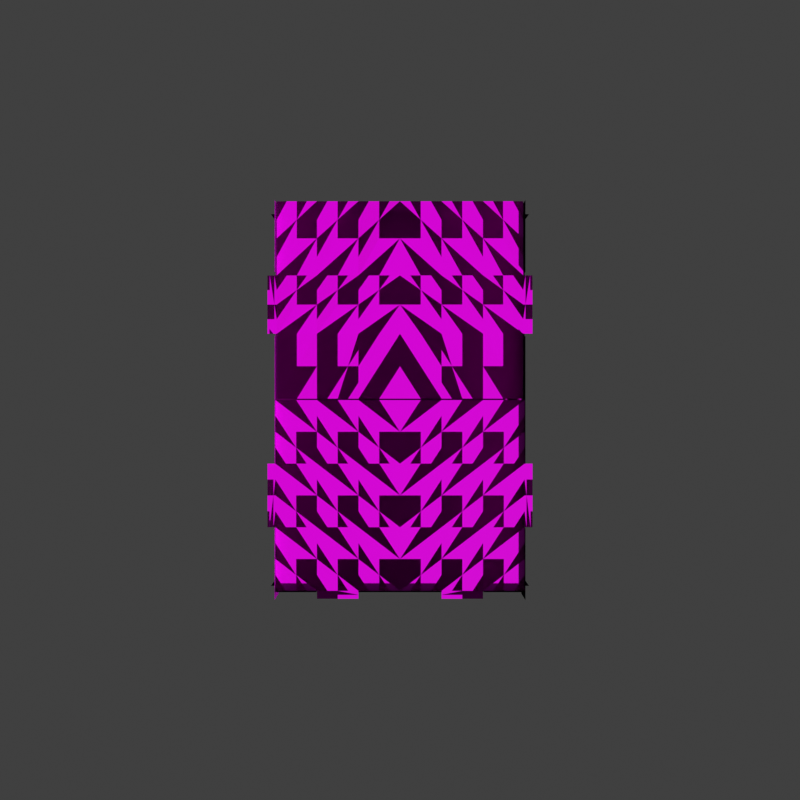 # Source: example_box.blend  (saved by Blender 3.0.42; exported with 4.5.12 LTS)
import bpy
from mathutils import Matrix  # noqa: F401  (used for matrix-valued properties, if any)

bpy.ops.wm.read_factory_settings(use_empty=True)
scene = bpy.context.scene
scene.name = 'Scene'

# ---- collections
col_box = bpy.data.collections.new('Box'); scene.collection.children.link(col_box)

# ---- materials (node trees are filled in below, after node groups)
mat_wood___surface = bpy.data.materials.new('Wood - surface')
mat_wood___surface.diffuse_color = (0.504, 0.3823, 0.1864, 1.0)
mat_wood___interior = bpy.data.materials.new('Wood - interior')
mat_wood___interior.diffuse_color = (0.2668, 0.1324, 0.0759, 1.0)

# ---- node groups
ng_ut_rgb_power = bpy.data.node_groups.new('UT-RGB_Power', 'ShaderNodeTree')
_s = ng_ut_rgb_power.interface.new_socket(name='Image', in_out='OUTPUT', socket_type='NodeSocketColor')
_s.default_value = (0.0, 0.0, 0.0, 0.0)
_s = ng_ut_rgb_power.interface.new_socket(name='Image', in_out='INPUT', socket_type='NodeSocketColor')
_s.default_value = (0.8, 0.8, 0.8, 1.0)
_s = ng_ut_rgb_power.interface.new_socket(name='Exponent', in_out='INPUT', socket_type='NodeSocketFloat')
_s.default_value = 1.0
_s.min_value = -1e+04
_s.max_value = 1e+04
_N = ng_ut_rgb_power.nodes; _L = ng_ut_rgb_power.links
n0 = _N.new('ShaderNodeSeparateColor'); n0.name = 'Separate RGB'; n0.location = (-262, -20)
n1 = _N.new('ShaderNodeCombineColor'); n1.name = 'Combine RGB'; n1.location = (262, -55)
n2 = _N.new('ShaderNodeMath'); n2.name = 'Math'; n2.location = (-102, 54)
n2.operation = 'POWER'
n3 = _N.new('ShaderNodeMath'); n3.name = 'Math.001'; n3.location = (72, -80)
n3.operation = 'POWER'
n4 = _N.new('NodeGroupInput'); n4.name = 'Group Input'; n4.location = (-462, 0)
n5 = _N.new('NodeGroupOutput'); n5.name = 'Group Output'; n5.location = (452, 0)
n6 = _N.new('ShaderNodeMath'); n6.name = 'Math.002'; n6.location = (72, 80)
n6.operation = 'POWER'
_L.new(n4.outputs[0], n0.inputs[0])
_L.new(n1.outputs[0], n5.inputs[0])
_L.new(n0.outputs[0], n2.inputs[0])
_L.new(n2.outputs[0], n1.inputs[0])
_L.new(n0.outputs[1], n3.inputs[0])
_L.new(n0.outputs[2], n6.inputs[0])
_L.new(n3.outputs[0], n1.inputs[1])
_L.new(n6.outputs[0], n1.inputs[2])
_L.new(n4.outputs[1], n2.inputs[1])
_L.new(n4.outputs[1], n6.inputs[1])
_L.new(n4.outputs[1], n3.inputs[1])
n5.is_active_output = True
ng_sh_wood_4 = bpy.data.node_groups.new('SH-Wood.4', 'ShaderNodeTree')
_s = ng_sh_wood_4.interface.new_socket(name='BSDF', in_out='OUTPUT', socket_type='NodeSocketShader')
_s = ng_sh_wood_4.interface.new_socket(name='Color', in_out='INPUT', socket_type='NodeSocketColor')
_s.default_value = (0.3156, 0.1861, 0.07838, 1.0)
_s = ng_sh_wood_4.interface.new_socket(name='Contrast', in_out='INPUT', socket_type='NodeSocketFloat')
_s.default_value = 1.0
_s.min_value = 0.0
_s.max_value = 2.0
_s = ng_sh_wood_4.interface.new_socket(name='Clearcoat', in_out='INPUT', socket_type='NodeSocketFloat')
_s.subtype = 'FACTOR'
_s.min_value = 0.0
_s.max_value = 1.0
_s = ng_sh_wood_4.interface.new_socket(name='Clearcoat Roughness', in_out='INPUT', socket_type='NodeSocketFloat')
_s.subtype = 'FACTOR'
_s.default_value = 0.25
_s.min_value = 0.0
_s.max_value = 1.0
_N = ng_sh_wood_4.nodes; _L = ng_sh_wood_4.links
n0 = _N.new('ShaderNodeBsdfPrincipled'); n0.name = 'Principled BSDF.002'; n0.location = (978, 252)
n0.distribution = 'GGX'
n0.subsurface_method = 'BURLEY'
n0.inputs[2].default_value = 0.6885
n0.inputs[3].default_value = 1.45
n0.inputs[9].default_value = (0.1, 0.1, 0.1)
n0.inputs[13].default_value = 0.1
n0.inputs[21].default_value = 1.2
n0.inputs[27].default_value = (0.0, 0.0, 0.0, 1.0)
n0.inputs[28].default_value = 1.0
n1 = _N.new('NodeGroupOutput'); n1.name = 'Group Output'; n1.location = (1268, 0)
n2 = _N.new('NodeReroute'); n2.name = 'Reroute.001'; n2.location = (919, -307)
n2.width = 16
n2.socket_idname = 'NodeSocketVector'
n3 = _N.new('ShaderNodeMath'); n3.name = 'Math'; n3.location = (363, -282)
n3.operation = 'POWER'
n3.inputs[1].default_value = 0.1
n4 = _N.new('ShaderNodeGroup'); n4.name = 'Group'; n4.location = (564, 121)
n4.node_tree = ng_ut_rgb_power
n5 = _N.new('ShaderNodeMix'); n5.name = 'Mix.002'; n5.location = (786, 222)
n5.data_type = 'RGBA'
n5.blend_type = 'MULTIPLY'
n5.inputs[0].default_value = 1.0
n6 = _N.new('ShaderNodeBump'); n6.name = 'Bump'; n6.location = (544, -262)
n6.width = 151
n6.inputs[1].default_value = 0.02
n6.inputs[2].default_value = 1.0
n7 = _N.new('NodeGroupInput'); n7.name = 'Group Input'; n7.location = (222, 242)
n8 = _N.new('ShaderNodeUVMap'); n8.name = 'UV Map.002'; n8.location = (-1472, -524)
n9 = _N.new('ShaderNodeObjectInfo'); n9.name = 'Object Info'; n9.location = (-1472, -685)
n10 = _N.new('ShaderNodeVectorMath'); n10.name = 'Vector Math'; n10.location = (-1109, -504)
n11 = _N.new('ShaderNodeVectorMath'); n11.name = 'Vector Math.001'; n11.location = (-1290, -625)
n11.operation = 'SCALE'
n11.inputs[0].default_value = (1.0, 1.0, 0.0)
n12 = _N.new('ShaderNodeVectorMath'); n12.name = 'Vector Math.002'; n12.location = (-927, -484)
n12.operation = 'SCALE'
n12.inputs[3].default_value = 2.0
n13 = _N.new('ShaderNodeVectorMath'); n13.name = 'Vector Math.003'; n13.location = (-726, -544)
n13.operation = 'MULTIPLY'
n13.inputs[1].default_value = (1.0, 3.0, 1.0)
n13.inputs[3].default_value = 2.0
n14 = _N.new('ShaderNodeTexImage'); n14.name = 'Image Texture.001'; n14.location = (-645, -181)
n15 = _N.new('NodeReroute'); n15.name = 'Reroute'; n15.location = (0, -302)
n15.width = 16
n16 = _N.new('ShaderNodeMix'); n16.name = 'Mix'; n16.location = (-202, -222)
n16.data_type = 'RGBA'
n17 = _N.new('ShaderNodeRGBCurve'); n17.name = 'RGB Curves'; n17.location = (40, 60)
_c = n17.mapping.curves[0]
while len(_c.points) > 2: _c.points.remove(_c.points[-1])
_c.points[0].location = (0.0, 0.0); _c.points[0].handle_type = 'AUTO'
_c.points[1].location = (0.3082, 0.48214); _c.points[1].handle_type = 'AUTO'
_p = _c.points.new(1.0, 1.0); _p.handle_type = 'AUTO'
_c = n17.mapping.curves[1]
while len(_c.points) > 2: _c.points.remove(_c.points[-1])
_c.points[0].location = (0.0, 0.0); _c.points[0].handle_type = 'AUTO'
_c.points[1].location = (0.27541, 0.38839); _c.points[1].handle_type = 'AUTO'
_p = _c.points.new(1.0, 1.0); _p.handle_type = 'AUTO'
_c = n17.mapping.curves[2]
while len(_c.points) > 2: _c.points.remove(_c.points[-1])
_c.points[0].location = (0.0, 0.0); _c.points[0].handle_type = 'AUTO'
_c.points[1].location = (0.38689, 0.37946); _c.points[1].handle_type = 'AUTO'
_p = _c.points.new(1.0, 1.0); _p.handle_type = 'AUTO'
_c = n17.mapping.curves[3]
while len(_c.points) > 2: _c.points.remove(_c.points[-1])
_c.points[0].location = (0.0, 0.0); _c.points[0].handle_type = 'AUTO'
_c.points[1].location = (0.06557, 0.21429); _c.points[1].handle_type = 'AUTO'
_p = _c.points.new(0.31803, 0.52232); _p.handle_type = 'AUTO'
_p = _c.points.new(0.99672, 0.75446); _p.handle_type = 'AUTO'
n17.mapping.update()
n18 = _N.new('ShaderNodeTexImage'); n18.name = 'Image Texture'; n18.location = (-524, -484)
n19 = _N.new('ShaderNodeMix'); n19.name = 'Mix.001'; n19.location = (343, 60)
n19.data_type = 'RGBA'
n19.blend_type = 'DIVIDE'
n19.inputs[0].default_value = 1.0
n19.inputs[7].default_value = (0.3156, 0.1861, 0.07838, 1.0)
_L.new(n0.outputs[0], n1.inputs[0])
_L.new(n15.outputs[0], n3.inputs[0])
_L.new(n2.outputs[0], n0.inputs[5])
_L.new(n8.outputs[0], n10.inputs[0])
_L.new(n15.outputs[0], n17.inputs[1])
_L.new(n9.outputs[5], n11.inputs[3])
_L.new(n11.outputs[0], n10.inputs[1])
_L.new(n10.outputs[0], n12.inputs[0])
_L.new(n12.outputs[0], n13.inputs[0])
_L.new(n3.outputs[0], n6.inputs[3])
_L.new(n13.outputs[0], n18.inputs[0])
_L.new(n12.outputs[0], n14.inputs[0])
_L.new(n14.outputs[0], n16.inputs[6])
_L.new(n16.outputs[2], n15.inputs[0])
_L.new(n18.outputs[0], n16.inputs[7])
_L.new(n19.outputs[2], n4.inputs[0])
_L.new(n4.outputs[0], n5.inputs[7])
_L.new(n17.outputs[0], n19.inputs[6])
_L.new(n5.outputs[2], n0.inputs[0])
_L.new(n7.outputs[0], n5.inputs[6])
_L.new(n7.outputs[1], n4.inputs[1])
_L.new(n7.outputs[2], n0.inputs[19])
_L.new(n6.outputs[0], n2.inputs[0])
_L.new(n2.outputs[0], n0.inputs[23])
_L.new(n7.outputs[3], n0.inputs[20])
n1.is_active_output = True
ng_sh_wood_1 = bpy.data.node_groups.new('SH-Wood.1', 'ShaderNodeTree')
_s = ng_sh_wood_1.interface.new_socket(name='BSDF', in_out='OUTPUT', socket_type='NodeSocketShader')
_s = ng_sh_wood_1.interface.new_socket(name='Color', in_out='INPUT', socket_type='NodeSocketColor')
_s.default_value = (0.06038, 0.02732, 0.01521, 1.0)
_s = ng_sh_wood_1.interface.new_socket(name='Contrast', in_out='INPUT', socket_type='NodeSocketFloat')
_s.default_value = 1.0
_s.min_value = 0.0
_s.max_value = 2.0
_s = ng_sh_wood_1.interface.new_socket(name='Clearcoat', in_out='INPUT', socket_type='NodeSocketFloat')
_s.subtype = 'FACTOR'
_s.min_value = 0.0
_s.max_value = 1.0
_s = ng_sh_wood_1.interface.new_socket(name='Clearcoat Roughness', in_out='INPUT', socket_type='NodeSocketFloat')
_s.subtype = 'FACTOR'
_s.default_value = 0.03
_s.min_value = 0.0
_s.max_value = 1.0
_N = ng_sh_wood_1.nodes; _L = ng_sh_wood_1.links
n0 = _N.new('ShaderNodeUVMap'); n0.name = 'UV Map.002'; n0.location = (-1049, -174)
n1 = _N.new('ShaderNodeObjectInfo'); n1.name = 'Object Info'; n1.location = (-1049, -335)
n2 = _N.new('ShaderNodeVectorMath'); n2.name = 'Vector Math'; n2.location = (-686, -154)
n3 = _N.new('ShaderNodeVectorMath'); n3.name = 'Vector Math.001'; n3.location = (-868, -274)
n3.operation = 'SCALE'
n3.inputs[0].default_value = (1.0, 1.0, 0.0)
n4 = _N.new('ShaderNodeVectorMath'); n4.name = 'Vector Math.002'; n4.location = (-444, -133)
n4.operation = 'SCALE'
n4.inputs[3].default_value = 2.0
n5 = _N.new('ShaderNodeBump'); n5.name = 'Bump'; n5.location = (150, -94)
n5.width = 151
n5.inputs[1].default_value = 0.01
n5.inputs[2].default_value = 1.0
n6 = _N.new('ShaderNodeRGBCurve'); n6.name = 'RGB Curves'; n6.location = (100, 250)
_c = n6.mapping.curves[0]
while len(_c.points) > 2: _c.points.remove(_c.points[-1])
_c.points[0].location = (0.0, 0.0); _c.points[0].handle_type = 'AUTO'
_c.points[1].location = (0.46557, 0.38393); _c.points[1].handle_type = 'AUTO'
_p = _c.points.new(1.0, 1.0); _p.handle_type = 'AUTO'
_c = n6.mapping.curves[3]
while len(_c.points) > 2: _c.points.remove(_c.points[-1])
_c.points[0].location = (0.0, 0.0); _c.points[0].handle_type = 'AUTO'
_c.points[1].location = (0.02295, 0.03125); _c.points[1].handle_type = 'AUTO'
_p = _c.points.new(0.31148, 0.79018); _p.handle_type = 'AUTO'
_p = _c.points.new(1.0, 1.0); _p.handle_type = 'AUTO'
n6.mapping.update()
n7 = _N.new('ShaderNodeTexImage'); n7.name = 'Image Texture'; n7.location = (-190, -7)
n8 = _N.new('ShaderNodeMapRange'); n8.name = 'Map Range'; n8.location = (813, 78)
n8.interpolation_type = 'SMOOTHSTEP'
n8.inputs[1].default_value = 0.02
n8.inputs[2].default_value = 0.05
n8.inputs[3].default_value = 0.7
n8.inputs[4].default_value = 0.5
n9 = _N.new('ShaderNodeBsdfPrincipled'); n9.name = 'Principled BSDF.002'; n9.location = (1049, 293)
n9.distribution = 'GGX'
n9.subsurface_method = 'BURLEY'
n9.inputs[3].default_value = 1.45
n9.inputs[9].default_value = (0.1, 0.1, 0.1)
n9.inputs[13].default_value = 0.1
n9.inputs[21].default_value = 1.2
n9.inputs[27].default_value = (0.0, 0.0, 0.0, 1.0)
n9.inputs[28].default_value = 1.0
n10 = _N.new('ShaderNodeMix'); n10.name = 'Mix.001'; n10.location = (814, 335)
n10.data_type = 'RGBA'
n10.blend_type = 'MULTIPLY'
n10.inputs[0].default_value = 1.0
n11 = _N.new('NodeGroupOutput'); n11.name = 'Group Output'; n11.location = (1339, 0)
n12 = _N.new('ShaderNodeMix'); n12.name = 'Mix'; n12.location = (383, 262)
n12.data_type = 'RGBA'
n12.blend_type = 'DIVIDE'
n12.inputs[0].default_value = 1.0
n12.inputs[7].default_value = (0.06038, 0.02732, 0.01521, 1.0)
n13 = _N.new('ShaderNodeGroup'); n13.name = 'Group'; n13.location = (564, 262)
n13.node_tree = ng_ut_rgb_power
n14 = _N.new('NodeReroute'); n14.name = 'Reroute'; n14.location = (994, -250)
n14.width = 16
n14.socket_idname = 'NodeSocketVector'
n15 = _N.new('NodeGroupInput'); n15.name = 'Group Input'; n15.location = (-242, 363)
_L.new(n15.outputs[0], n10.inputs[6])
_L.new(n9.outputs[0], n11.inputs[0])
_L.new(n7.outputs[0], n5.inputs[3])
_L.new(n14.outputs[0], n9.inputs[5])
_L.new(n0.outputs[0], n2.inputs[0])
_L.new(n7.outputs[0], n6.inputs[1])
_L.new(n2.outputs[0], n4.inputs[0])
_L.new(n1.outputs[5], n3.inputs[3])
_L.new(n3.outputs[0], n2.inputs[1])
_L.new(n4.outputs[0], n7.inputs[0])
_L.new(n6.outputs[0], n12.inputs[6])
_L.new(n10.outputs[2], n9.inputs[0])
_L.new(n7.outputs[0], n8.inputs[0])
_L.new(n8.outputs[0], n9.inputs[2])
_L.new(n12.outputs[2], n13.inputs[0])
_L.new(n13.outputs[0], n10.inputs[7])
_L.new(n15.outputs[1], n13.inputs[1])
_L.new(n15.outputs[2], n9.inputs[19])
_L.new(n15.outputs[3], n9.inputs[20])
_L.new(n5.outputs[0], n14.inputs[0])
_L.new(n14.outputs[0], n9.inputs[23])
n11.is_active_output = True

# ---- material node trees
mat_wood___surface.use_nodes = True; mat_wood___surface.node_tree.nodes.clear()
_N = mat_wood___surface.node_tree.nodes; _L = mat_wood___surface.node_tree.links
n0 = _N.new('ShaderNodeOutputMaterial'); n0.name = 'Material Output.001'; n0.location = (323, 302)
n1 = _N.new('ShaderNodeGroup'); n1.name = 'Group.001'; n1.location = (141, 302)
n1.node_tree = ng_sh_wood_4
n1.inputs[0].default_value = (0.3156, 0.1861, 0.07838, 1.0)
n1.inputs[1].default_value = 1.0
n1.inputs[2].default_value = 0.0
n1.inputs[3].default_value = 0.25
_L.new(n1.outputs[0], n0.inputs[0])
n0.is_active_output = True
mat_wood___interior.use_nodes = True; mat_wood___interior.node_tree.nodes.clear()
_N = mat_wood___interior.node_tree.nodes; _L = mat_wood___interior.node_tree.links
n0 = _N.new('ShaderNodeOutputMaterial'); n0.name = 'Material Output.001'; n0.location = (323, 302)
n1 = _N.new('ShaderNodeGroup'); n1.name = 'Group.001'; n1.location = (141, 302)
n1.node_tree = ng_sh_wood_1
n1.inputs[0].default_value = (0.06038, 0.02732, 0.01521, 1.0)
n1.inputs[1].default_value = 1.0
n1.inputs[2].default_value = 0.0
n1.inputs[3].default_value = 0.1
_L.new(n1.outputs[0], n0.inputs[0])
n0.is_active_output = True

# ---- world
world_world = bpy.data.worlds.new('World'); scene.world = world_world
world_world.use_nodes = True; world_world.node_tree.nodes.clear()
_N = world_world.node_tree.nodes; _L = world_world.node_tree.links
n0 = _N.new('ShaderNodeOutputWorld'); n0.name = 'World Output'; n0.location = (300, 300)
n1 = _N.new('ShaderNodeBackground'); n1.name = 'Background'; n1.location = (10, 300)
n1.inputs[0].default_value = (0.05088, 0.05088, 0.05088, 1.0)
_L.new(n1.outputs[0], n0.inputs[0])
n0.is_active_output = True
world_world.color = (0.02129, 0.02129, 0.02129)
world_world.use_sun_shadow = False
world_world.sun_shadow_jitter_overblur = 0.0

# ---- cameras
cam_camera = bpy.data.cameras.new('Camera')
cam_camera.clip_start = 1.0
cam_camera.ortho_scale = 7.314

# ---- meshes
me_plane = bpy.data.meshes.new('Plane')
me_plane.from_pydata([(-47.0, 0.0, 0.0), (0.0, 0.0, 0.0), (-47.0, 72.0, 0.0), (0.0, 72.0, 0.0), (-47.0, 48.0, 0.0), (-47.0, 24.0, 0.0), (0.0, 24.0, 0.0), (0.0, 48.0, 0.0), (-50.0, 48.0, 0.0), (-50.0, 24.0, 0.0), (-31.33, 0.0, 0.0), (-15.67, 0.0, 0.0), (-15.67, 72.0, 0.0), (-31.33, 72.0, 0.0), (-15.67, 24.0, 0.0), (-31.33, 24.0, 0.0), (-15.67, 48.0, 0.0), (-31.33, 48.0, 0.0), (-15.67, 75.0, 0.0), (-31.33, 75.0, 0.0)], [], [(16, 7, 3, 12), (11, 1, 6, 14), (14, 6, 7, 16), (5, 4, 8, 9), (5, 15, 17, 4), (15, 14, 16, 17), (0, 10, 15, 5), (10, 11, 14, 15), (4, 17, 13, 2), (17, 16, 12, 13), (13, 12, 18, 19)])
_uv = me_plane.uv_layers.new(name='UVMap')
_uv.uv.foreach_set('vector', [0.6667, 0.6667, 1.0, 0.6667, 1.0, 1.0, 0.6667, 1.0, 0.6667, 0.0, 1.0, 0.0, 1.0, 0.3333, 0.6667, 0.3333, 0.6667, 0.3333, 1.0, 0.3333, 1.0, 0.6667, 0.6667, 0.6667, 0.0, 0.3333, 0.0, 0.6667, 0.0, 0.6667, 0.0, 0.3333, 0.0, 0.3333, 0.3333, 0.3333, 0.3333, 0.6667, 0.0, 0.6667, 0.3333, 0.3333, 0.6667, 0.3333, 0.6667, 0.6667, 0.3333, 0.6667, 0.0, 0.0, 0.3333, 0.0, 0.3333, 0.3333, 0.0, 0.3333, 0.3333, 0.0, 0.6667, 0.0, 0.6667, 0.3333, 0.3333, 0.3333, 0.0, 0.6667, 0.3333, 0.6667, 0.3333, 1.0, 0.0, 1.0, 0.3333, 0.6667, 0.6667, 0.6667, 0.6667, 1.0, 0.3333, 1.0, 0.3333, 1.0, 0.6667, 1.0, 0.6667, 1.0, 0.3333, 1.0])
me_plane.materials.append(mat_wood___surface)
me_plane.materials.append(mat_wood___interior)
me_plane.use_remesh_fix_poles = True
me_plane.use_remesh_preserve_attributes = False
me_plane.update()
me_plane_003 = bpy.data.meshes.new('Plane.003')
me_plane_003.from_pydata([(-3.775e-06, -72.0, -50.0), (3.775e-06, -72.0, 47.0), (-3.775e-06, 0.0, -50.0), (3.775e-06, 0.0, 47.0), (-2.696e-06, -72.0, -35.71), (-1.618e-06, -72.0, -21.43), (-5.393e-07, -72.0, -7.143), (5.393e-07, -72.0, 7.143), (1.618e-06, -72.0, 21.43), (2.696e-06, -72.0, 35.71), (2.696e-06, 0.0, 35.71), (1.618e-06, 0.0, 21.43), (5.393e-07, 0.0, 7.143), (-5.393e-07, 0.0, -7.143), (-1.618e-06, 0.0, -21.43), (-2.696e-06, 0.0, -35.71), (-3.775e-06, -75.0, -50.0), (3.775e-06, -75.0, 47.0), (-2.696e-06, -75.0, -35.71), (-1.618e-06, -75.0, -21.43), (-5.393e-07, -75.0, -7.143), (5.393e-07, -75.0, 7.143), (1.618e-06, -75.0, 21.43), (2.696e-06, -75.0, 35.71), (-3.775e-06, -24.0, -50.0), (-3.775e-06, -48.0, -50.0), (3.775e-06, -48.0, 47.0), (3.775e-06, -24.0, 47.0), (-2.696e-06, -48.0, -35.71), (-2.696e-06, -24.0, -35.71), (-1.618e-06, -48.0, -21.43), (-1.618e-06, -24.0, -21.43), (-5.393e-07, -48.0, -7.143), (-5.393e-07, -24.0, -7.143), (5.393e-07, -48.0, 7.143), (5.393e-07, -24.0, 7.143), (1.618e-06, -48.0, 21.43), (1.618e-06, -24.0, 21.43), (2.696e-06, -48.0, 35.71), (2.696e-06, -24.0, 35.71), (-2.739e-06, 0.0, -37.0), (-3.099e-06, 0.0, -40.0), (-3.099e-06, -72.0, -40.0), (-2.739e-06, -72.0, -37.0), (-3.099e-06, -75.0, -40.0), (-2.739e-06, -75.0, -37.0), (-2.739e-06, -48.0, -37.0), (-3.099e-06, -48.0, -40.0), (-2.739e-06, -24.0, -37.0), (-3.099e-06, -24.0, -40.0), (3.775e-06, -72.0, 50.0), (3.775e-06, 0.0, 50.0), (3.775e-06, -75.0, 50.0), (3.775e-06, -48.0, 50.0), (3.775e-06, -24.0, 50.0)], [], [(39, 27, 3, 10), (48, 29, 15, 40), (29, 31, 14, 15), (31, 33, 13, 14), (33, 35, 12, 13), (35, 37, 11, 12), (37, 39, 10, 11), (8, 7, 21, 22), (6, 5, 19, 20), (42, 0, 16, 44), (1, 9, 23, 17), (8, 9, 38, 36), (36, 38, 39, 37), (7, 8, 36, 34), (34, 36, 37, 35), (6, 7, 34, 32), (32, 34, 35, 33), (5, 6, 32, 30), (30, 32, 33, 31), (4, 5, 30, 28), (28, 30, 31, 29), (43, 4, 28, 46), (46, 28, 29, 48), (9, 1, 26, 38), (38, 26, 27, 39), (25, 47, 49, 24), (0, 42, 47, 25), (42, 43, 46, 47), (4, 43, 45, 18), (43, 42, 44, 45), (24, 49, 41, 2), (49, 48, 40, 41), (26, 1, 50, 53), (1, 17, 52, 50), (3, 27, 54, 51)])
_uv = me_plane_003.uv_layers.new(name='UVMap')
_uv.uv.foreach_set('vector', [0.8571, 0.6667, 1.0, 0.6667, 1.0, 1.0, 0.8571, 1.0, 0.1371, 0.6667, 0.1429, 0.6667, 0.1429, 1.0, 0.1371, 1.0, 0.1429, 0.6667, 0.2857, 0.6667, 0.2857, 1.0, 0.1429, 1.0, 0.2857, 0.6667, 0.4286, 0.6667, 0.4286, 1.0, 0.2857, 1.0, 0.4286, 0.6667, 0.5714, 0.6667, 0.5714, 1.0, 0.4286, 1.0, 0.5714, 0.6667, 0.7143, 0.6667, 0.7143, 1.0, 0.5714, 1.0, 0.7143, 0.6667, 0.8571, 0.6667, 0.8571, 1.0, 0.7143, 1.0, 0.7143, 0.0, 0.5714, 0.0, 0.5714, 0.0, 0.7143, 0.0, 0.4286, 0.0, 0.2857, 0.0, 0.2857, 0.0, 0.4286, 0.0, 0.08952, 0.0, 0.0, 0.0, 0.0, 0.0, 0.08952, 0.0, 1.0, 0.0, 0.8571, 0.0, 0.8571, 0.0, 1.0, 0.0, 0.7143, 0.0, 0.8571, 0.0, 0.8571, 0.3333, 0.7143, 0.3333, 0.7143, 0.3333, 0.8571, 0.3333, 0.8571, 0.6667, 0.7143, 0.6667, 0.5714, 0.0, 0.7143, 0.0, 0.7143, 0.3333, 0.5714, 0.3333, 0.5714, 0.3333, 0.7143, 0.3333, 0.7143, 0.6667, 0.5714, 0.6667, 0.4286, 0.0, 0.5714, 0.0, 0.5714, 0.3333, 0.4286, 0.3333, 0.4286, 0.3333, 0.5714, 0.3333, 0.5714, 0.6667, 0.4286, 0.6667, 0.2857, 0.0, 0.4286, 0.0, 0.4286, 0.3333, 0.2857, 0.3333, 0.2857, 0.3333, 0.4286, 0.3333, 0.4286, 0.6667, 0.2857, 0.6667, 0.1429, 0.0, 0.2857, 0.0, 0.2857, 0.3333, 0.1429, 0.3333, 0.1429, 0.3333, 0.2857, 0.3333, 0.2857, 0.6667, 0.1429, 0.6667, 0.1371, 0.0, 0.1429, 0.0, 0.1429, 0.3333, 0.1371, 0.3333, 0.1371, 0.3333, 0.1429, 0.3333, 0.1429, 0.6667, 0.1371, 0.6667, 0.8571, 0.0, 1.0, 0.0, 1.0, 0.3333, 0.8571, 0.3333, 0.8571, 0.3333, 1.0, 0.3333, 1.0, 0.6667, 0.8571, 0.6667, 0.0, 0.3333, 0.08952, 0.3333, 0.08952, 0.6667, 0.0, 0.6667, 0.0, 0.0, 0.08952, 0.0, 0.08952, 0.3333, 0.0, 0.3333, 0.08952, 0.0, 0.1371, 0.0, 0.1371, 0.3333, 0.08952, 0.3333, 0.1429, 0.0, 0.1371, 0.0, 0.1371, 0.0, 0.1429, 0.0, 0.1371, 0.0, 0.08952, 0.0, 0.08952, 0.0, 0.1371, 0.0, 0.0, 0.6667, 0.08952, 0.6667, 0.08952, 1.0, 0.0, 1.0, 0.08952, 0.6667, 0.1371, 0.6667, 0.1371, 1.0, 0.08952, 1.0, 1.0, 0.3333, 1.0, 0.0, 1.0, 0.0, 1.0, 0.3333, 1.0, 0.0, 1.0, 0.0, 1.0, 0.0, 1.0, 0.0, 1.0, 1.0, 1.0, 0.6667, 1.0, 0.6667, 1.0, 1.0])
me_plane_003.materials.append(mat_wood___surface)
me_plane_003.materials.append(mat_wood___interior)
me_plane_003.use_remesh_fix_poles = True
me_plane_003.use_remesh_preserve_attributes = False
me_plane_003.update()
me_plane_005 = bpy.data.meshes.new('Plane.005')
me_plane_005.from_pydata([(-47.0, 0.0, 0.0), (0.0, 0.0, 1.222e-05), (-47.0, -72.0, -2.444e-05), (0.0, -72.0, -1.222e-05), (-31.33, 0.0, 4.073e-06), (-15.67, 0.0, 8.146e-06), (-15.67, -72.0, -1.629e-05), (-31.33, -72.0, -2.037e-05), (-47.0, -48.0, -1.629e-05), (-47.0, -24.0, -8.146e-06), (0.0, -24.0, 4.073e-06), (0.0, -48.0, -4.073e-06), (-31.33, -24.0, -4.073e-06), (-31.33, -48.0, -1.222e-05), (-15.67, -24.0, 0.0), (-15.67, -48.0, -8.146e-06), (-15.67, -75.0, -1.629e-05), (-31.33, -75.0, -2.037e-05), (-50.0, -48.0, -1.629e-05), (-50.0, -24.0, -8.146e-06)], [], [(15, 11, 3, 6), (8, 13, 7, 2), (13, 15, 6, 7), (4, 5, 14, 12), (12, 14, 15, 13), (0, 4, 12, 9), (9, 12, 13, 8), (5, 1, 10, 14), (14, 10, 11, 15), (7, 6, 16, 17), (9, 8, 18, 19)])
_uv = me_plane_005.uv_layers.new(name='UVMap')
_uv.uv.foreach_set('vector', [0.6667, 0.6667, 1.0, 0.6667, 1.0, 1.0, 0.6667, 1.0, 0.0, 0.6667, 0.3333, 0.6667, 0.3333, 1.0, 0.0, 1.0, 0.3333, 0.6667, 0.6667, 0.6667, 0.6667, 1.0, 0.3333, 1.0, 0.3333, 0.0, 0.6667, 0.0, 0.6667, 0.3333, 0.3333, 0.3333, 0.3333, 0.3333, 0.6667, 0.3333, 0.6667, 0.6667, 0.3333, 0.6667, 0.0, 0.0, 0.3333, 0.0, 0.3333, 0.3333, 0.0, 0.3333, 0.0, 0.3333, 0.3333, 0.3333, 0.3333, 0.6667, 0.0, 0.6667, 0.6667, 0.0, 1.0, 0.0, 1.0, 0.3333, 0.6667, 0.3333, 0.6667, 0.3333, 1.0, 0.3333, 1.0, 0.6667, 0.6667, 0.6667, 0.3333, 1.0, 0.6667, 1.0, 0.6667, 1.0, 0.3333, 1.0, 0.0, 0.3333, 0.0, 0.6667, 0.0, 0.6667, 0.0, 0.3333])
me_plane_005.materials.append(mat_wood___surface)
me_plane_005.materials.append(mat_wood___interior)
me_plane_005.use_remesh_fix_poles = True
me_plane_005.use_remesh_preserve_attributes = False
me_plane_005.update()
me_plane_002 = bpy.data.meshes.new('Plane.002')
me_plane_002.from_pydata([(0.0, -2.186e-06, -50.0), (-47.0, -2.186e-06, -50.0), (0.0, 2.186e-06, 47.0), (-47.0, 2.186e-06, 47.0), (0.0, 1.561e-06, 35.71), (0.0, 9.367e-07, 21.43), (0.0, 3.122e-07, 7.143), (0.0, -3.122e-07, -7.143), (0.0, -9.367e-07, -21.43), (0.0, -1.561e-06, -35.71), (-47.0, -3.122e-07, -7.143), (-47.0, 3.122e-07, 7.143), (-47.0, 9.367e-07, 21.43), (-47.0, -1.561e-06, -35.71), (-47.0, -9.367e-07, -21.43), (-47.0, 1.561e-06, 35.71), (-50.0, -3.122e-07, -7.143), (-50.0, 3.122e-07, 7.143), (-50.0, 9.367e-07, 21.43), (-50.0, -1.561e-06, -35.71), (-50.0, -9.367e-07, -21.43), (-50.0, 1.561e-06, 35.71), (-15.67, -2.186e-06, -50.0), (-31.33, -2.186e-06, -50.0), (-31.33, 2.186e-06, 47.0), (-15.67, 2.186e-06, 47.0), (-31.33, -3.122e-07, -7.143), (-15.67, -3.122e-07, -7.143), (-31.33, 3.122e-07, 7.143), (-15.67, 3.122e-07, 7.143), (-31.33, 9.367e-07, 21.43), (-15.67, 9.367e-07, 21.43), (-31.33, -1.561e-06, -35.71), (-15.67, -1.561e-06, -35.71), (-31.33, -9.367e-07, -21.43), (-15.67, -9.367e-07, -21.43), (-31.33, 1.561e-06, 35.71), (-15.67, 1.561e-06, 35.71), (0.0, -1.593e-06, -37.0), (0.0, -1.801e-06, -40.0), (-47.0, -1.801e-06, -40.0), (-47.0, -1.593e-06, -37.0), (-15.67, -1.801e-06, -40.0), (-15.67, -1.593e-06, -37.0), (-31.33, -1.801e-06, -40.0), (-31.33, -1.593e-06, -37.0), (0.0, 2.186e-06, 50.0), (-47.0, 2.186e-06, 50.0), (-31.33, 2.186e-06, 50.0), (-15.67, 2.186e-06, 50.0)], [], [(36, 15, 3, 24), (45, 41, 13, 32), (32, 13, 14, 34), (34, 14, 10, 26), (26, 10, 11, 28), (28, 11, 12, 30), (30, 12, 15, 36), (15, 12, 18, 21), (14, 13, 19, 20), (11, 10, 16, 17), (5, 31, 37, 4), (31, 30, 36, 37), (6, 29, 31, 5), (29, 28, 30, 31), (7, 27, 29, 6), (27, 26, 28, 29), (8, 35, 27, 7), (35, 34, 26, 27), (9, 33, 35, 8), (33, 32, 34, 35), (38, 43, 33, 9), (43, 45, 32, 33), (4, 37, 25, 2), (37, 36, 24, 25), (22, 23, 44, 42), (0, 22, 42, 39), (39, 42, 43, 38), (23, 1, 40, 44), (44, 40, 41, 45), (24, 3, 47, 48), (2, 25, 49, 46)])
_uv = me_plane_002.uv_layers.new(name='UVMap')
_uv.uv.foreach_set('vector', [0.6667, 0.8571, 1.0, 0.8571, 1.0, 1.0, 0.6667, 1.0, 0.6667, 0.1356, 1.0, 0.1356, 1.0, 0.1429, 0.6667, 0.1429, 0.6667, 0.1429, 1.0, 0.1429, 1.0, 0.2857, 0.6667, 0.2857, 0.6667, 0.2857, 1.0, 0.2857, 1.0, 0.4286, 0.6667, 0.4286, 0.6667, 0.4286, 1.0, 0.4286, 1.0, 0.5714, 0.6667, 0.5714, 0.6667, 0.5714, 1.0, 0.5714, 1.0, 0.7143, 0.6667, 0.7143, 0.6667, 0.7143, 1.0, 0.7143, 1.0, 0.8571, 0.6667, 0.8571, 1.0, 0.8571, 1.0, 0.7143, 1.0, 0.7143, 1.0, 0.8571, 1.0, 0.2857, 1.0, 0.1429, 1.0, 0.1429, 1.0, 0.2857, 1.0, 0.5714, 1.0, 0.4286, 1.0, 0.4286, 1.0, 0.5714, 0.0, 0.7143, 0.3333, 0.7143, 0.3333, 0.8571, 0.0, 0.8571, 0.3333, 0.7143, 0.6667, 0.7143, 0.6667, 0.8571, 0.3333, 0.8571, 0.0, 0.5714, 0.3333, 0.5714, 0.3333, 0.7143, 0.0, 0.7143, 0.3333, 0.5714, 0.6667, 0.5714, 0.6667, 0.7143, 0.3333, 0.7143, 0.0, 0.4286, 0.3333, 0.4286, 0.3333, 0.5714, 0.0, 0.5714, 0.3333, 0.4286, 0.6667, 0.4286, 0.6667, 0.5714, 0.3333, 0.5714, 0.0, 0.2857, 0.3333, 0.2857, 0.3333, 0.4286, 0.0, 0.4286, 0.3333, 0.2857, 0.6667, 0.2857, 0.6667, 0.4286, 0.3333, 0.4286, 0.0, 0.1429, 0.3333, 0.1429, 0.3333, 0.2857, 0.0, 0.2857, 0.3333, 0.1429, 0.6667, 0.1429, 0.6667, 0.2857, 0.3333, 0.2857, 0.0, 0.1356, 0.3333, 0.1356, 0.3333, 0.1429, 0.0, 0.1429, 0.3333, 0.1356, 0.6667, 0.1356, 0.6667, 0.1429, 0.3333, 0.1429, 0.0, 0.8571, 0.3333, 0.8571, 0.3333, 1.0, 0.0, 1.0, 0.3333, 0.8571, 0.6667, 0.8571, 0.6667, 1.0, 0.3333, 1.0, 0.3333, 0.0, 0.6667, 0.0, 0.6667, 0.08799, 0.3333, 0.08799, 0.0, 0.0, 0.3333, 0.0, 0.3333, 0.08799, 0.0, 0.08799, 0.0, 0.08799, 0.3333, 0.08799, 0.3333, 0.1356, 0.0, 0.1356, 0.6667, 0.0, 1.0, 0.0, 1.0, 0.08799, 0.6667, 0.08799, 0.6667, 0.08799, 1.0, 0.08799, 1.0, 0.1356, 0.6667, 0.1356, 0.6667, 1.0, 1.0, 1.0, 1.0, 1.0, 0.6667, 1.0, 0.0, 1.0, 0.3333, 1.0, 0.3333, 1.0, 0.0, 1.0])
me_plane_002.materials.append(mat_wood___surface)
me_plane_002.materials.append(mat_wood___interior)
me_plane_002.use_remesh_fix_poles = True
me_plane_002.use_remesh_preserve_attributes = False
me_plane_002.update()
me_plane_009 = bpy.data.meshes.new('Plane.009')
me_plane_009.from_pydata([(-46.5, -0.5, -6.11e-06), (-1.629e-07, -0.5, 6.11e-06), (-46.5, -75.0, -2.444e-05), (-9.775e-07, -75.0, -1.222e-05), (-31.33, -0.5, -2.037e-06), (-15.67, -0.5, 2.037e-06), (-15.67, -75.0, -1.629e-05), (-31.33, -75.0, -2.037e-05), (-46.5, -47.0, -1.629e-05), (-46.5, -25.0, -8.146e-06), (-3.258e-07, -25.0, 4.073e-06), (3.258e-07, -47.0, -4.073e-06), (-31.33, -25.0, -4.073e-06), (-31.33, -47.0, -1.222e-05), (-15.67, -25.0, 0.0), (-15.67, -47.0, -8.146e-06), (-50.0, -25.0, -8.146e-06), (-50.0, -47.0, -1.629e-05)], [], [(15, 11, 3, 6), (8, 13, 7, 2), (13, 15, 6, 7), (4, 5, 14, 12), (12, 14, 15, 13), (0, 4, 12, 9), (9, 12, 13, 8), (5, 1, 10, 14), (14, 10, 11, 15), (9, 8, 17, 16)])
_uv = me_plane_009.uv_layers.new(name='UVMap')
_uv.uv.foreach_set('vector', [0.6667, 0.6667, 1.0, 0.6667, 1.0, 1.0, 0.6667, 1.0, 0.0, 0.6667, 0.3333, 0.6667, 0.3333, 1.0, 0.0, 1.0, 0.3333, 0.6667, 0.6667, 0.6667, 0.6667, 1.0, 0.3333, 1.0, 0.3333, 0.0, 0.6667, 0.0, 0.6667, 0.3333, 0.3333, 0.3333, 0.3333, 0.3333, 0.6667, 0.3333, 0.6667, 0.6667, 0.3333, 0.6667, 0.0, 0.0, 0.3333, 0.0, 0.3333, 0.3333, 0.0, 0.3333, 0.0, 0.3333, 0.3333, 0.3333, 0.3333, 0.6667, 0.0, 0.6667, 0.6667, 0.0, 1.0, 0.0, 1.0, 0.3333, 0.6667, 0.3333, 0.6667, 0.3333, 1.0, 0.3333, 1.0, 0.6667, 0.6667, 0.6667, 0.0, 0.3333, 0.0, 0.6667, 0.0, 0.6667, 0.0, 0.3333])
me_plane_009.materials.append(mat_wood___surface)
me_plane_009.materials.append(mat_wood___interior)
me_plane_009.use_remesh_fix_poles = True
me_plane_009.use_remesh_preserve_attributes = False
me_plane_009.update()
me_plane_010 = bpy.data.meshes.new('Plane.010')
me_plane_010.from_pydata([(-3.775e-06, -72.0, -50.0), (3.775e-06, -72.0, 47.0), (-3.775e-06, 0.0, -50.0), (3.775e-06, 0.0, 47.0), (-2.696e-06, -72.0, -35.71), (-1.618e-06, -72.0, -21.43), (-5.393e-07, -72.0, -7.143), (5.393e-07, -72.0, 7.143), (1.618e-06, -72.0, 21.43), (2.696e-06, -72.0, 35.71), (2.696e-06, 0.0, 35.71), (1.618e-06, 0.0, 21.43), (5.393e-07, 0.0, 7.143), (-5.393e-07, 0.0, -7.143), (-1.618e-06, 0.0, -21.43), (-2.696e-06, 0.0, -35.71), (-3.775e-06, -75.0, -50.0), (3.775e-06, -75.0, 47.0), (-2.696e-06, -75.0, -35.71), (-1.618e-06, -75.0, -21.43), (-5.393e-07, -75.0, -7.143), (5.393e-07, -75.0, 7.143), (1.618e-06, -75.0, 21.43), (2.696e-06, -75.0, 35.71), (-3.775e-06, -24.0, -50.0), (-3.775e-06, -48.0, -50.0), (3.775e-06, -48.0, 47.0), (3.775e-06, -24.0, 47.0), (-2.696e-06, -48.0, -35.71), (-2.696e-06, -24.0, -35.71), (-1.618e-06, -48.0, -21.43), (-1.618e-06, -24.0, -21.43), (-5.393e-07, -48.0, -7.143), (-5.393e-07, -24.0, -7.143), (5.393e-07, -48.0, 7.143), (5.393e-07, -24.0, 7.143), (1.618e-06, -48.0, 21.43), (1.618e-06, -24.0, 21.43), (2.696e-06, -48.0, 35.71), (2.696e-06, -24.0, 35.71), (-2.739e-06, 0.0, -37.0), (-3.099e-06, 0.0, -40.0), (-3.099e-06, -72.0, -40.0), (-2.739e-06, -72.0, -37.0), (-3.099e-06, -75.0, -40.0), (-2.739e-06, -75.0, -37.0), (-2.739e-06, -48.0, -37.0), (-3.099e-06, -48.0, -40.0), (-2.739e-06, -24.0, -37.0), (-3.099e-06, -24.0, -40.0), (3.775e-06, -72.0, 50.0), (3.775e-06, 0.0, 50.0), (3.775e-06, -75.0, 50.0), (3.775e-06, -48.0, 50.0), (3.775e-06, -24.0, 50.0)], [], [(39, 27, 3, 10), (48, 29, 15, 40), (29, 31, 14, 15), (31, 33, 13, 14), (33, 35, 12, 13), (35, 37, 11, 12), (37, 39, 10, 11), (8, 7, 21, 22), (6, 5, 19, 20), (42, 0, 16, 44), (1, 9, 23, 17), (8, 9, 38, 36), (36, 38, 39, 37), (7, 8, 36, 34), (34, 36, 37, 35), (6, 7, 34, 32), (32, 34, 35, 33), (5, 6, 32, 30), (30, 32, 33, 31), (4, 5, 30, 28), (28, 30, 31, 29), (43, 4, 28, 46), (46, 28, 29, 48), (9, 1, 26, 38), (38, 26, 27, 39), (25, 47, 49, 24), (0, 42, 47, 25), (42, 43, 46, 47), (4, 43, 45, 18), (43, 42, 44, 45), (24, 49, 41, 2), (49, 48, 40, 41), (26, 1, 50, 53), (1, 17, 52, 50), (3, 27, 54, 51)])
_uv = me_plane_010.uv_layers.new(name='UVMap')
_uv.uv.foreach_set('vector', [0.8571, 0.6667, 1.0, 0.6667, 1.0, 1.0, 0.8571, 1.0, 0.1371, 0.6667, 0.1429, 0.6667, 0.1429, 1.0, 0.1371, 1.0, 0.1429, 0.6667, 0.2857, 0.6667, 0.2857, 1.0, 0.1429, 1.0, 0.2857, 0.6667, 0.4286, 0.6667, 0.4286, 1.0, 0.2857, 1.0, 0.4286, 0.6667, 0.5714, 0.6667, 0.5714, 1.0, 0.4286, 1.0, 0.5714, 0.6667, 0.7143, 0.6667, 0.7143, 1.0, 0.5714, 1.0, 0.7143, 0.6667, 0.8571, 0.6667, 0.8571, 1.0, 0.7143, 1.0, 0.7143, 0.0, 0.5714, 0.0, 0.5714, 0.0, 0.7143, 0.0, 0.4286, 0.0, 0.2857, 0.0, 0.2857, 0.0, 0.4286, 0.0, 0.08952, 0.0, 0.0, 0.0, 0.0, 0.0, 0.08952, 0.0, 1.0, 0.0, 0.8571, 0.0, 0.8571, 0.0, 1.0, 0.0, 0.7143, 0.0, 0.8571, 0.0, 0.8571, 0.3333, 0.7143, 0.3333, 0.7143, 0.3333, 0.8571, 0.3333, 0.8571, 0.6667, 0.7143, 0.6667, 0.5714, 0.0, 0.7143, 0.0, 0.7143, 0.3333, 0.5714, 0.3333, 0.5714, 0.3333, 0.7143, 0.3333, 0.7143, 0.6667, 0.5714, 0.6667, 0.4286, 0.0, 0.5714, 0.0, 0.5714, 0.3333, 0.4286, 0.3333, 0.4286, 0.3333, 0.5714, 0.3333, 0.5714, 0.6667, 0.4286, 0.6667, 0.2857, 0.0, 0.4286, 0.0, 0.4286, 0.3333, 0.2857, 0.3333, 0.2857, 0.3333, 0.4286, 0.3333, 0.4286, 0.6667, 0.2857, 0.6667, 0.1429, 0.0, 0.2857, 0.0, 0.2857, 0.3333, 0.1429, 0.3333, 0.1429, 0.3333, 0.2857, 0.3333, 0.2857, 0.6667, 0.1429, 0.6667, 0.1371, 0.0, 0.1429, 0.0, 0.1429, 0.3333, 0.1371, 0.3333, 0.1371, 0.3333, 0.1429, 0.3333, 0.1429, 0.6667, 0.1371, 0.6667, 0.8571, 0.0, 1.0, 0.0, 1.0, 0.3333, 0.8571, 0.3333, 0.8571, 0.3333, 1.0, 0.3333, 1.0, 0.6667, 0.8571, 0.6667, 0.0, 0.3333, 0.08952, 0.3333, 0.08952, 0.6667, 0.0, 0.6667, 0.0, 0.0, 0.08952, 0.0, 0.08952, 0.3333, 0.0, 0.3333, 0.08952, 0.0, 0.1371, 0.0, 0.1371, 0.3333, 0.08952, 0.3333, 0.1429, 0.0, 0.1371, 0.0, 0.1371, 0.0, 0.1429, 0.0, 0.1371, 0.0, 0.08952, 0.0, 0.08952, 0.0, 0.1371, 0.0, 0.0, 0.6667, 0.08952, 0.6667, 0.08952, 1.0, 0.0, 1.0, 0.08952, 0.6667, 0.1371, 0.6667, 0.1371, 1.0, 0.08952, 1.0, 1.0, 0.3333, 1.0, 0.0, 1.0, 0.0, 1.0, 0.3333, 1.0, 0.0, 1.0, 0.0, 1.0, 0.0, 1.0, 0.0, 1.0, 1.0, 1.0, 0.6667, 1.0, 0.6667, 1.0, 1.0])
me_plane_010.materials.append(mat_wood___surface)
me_plane_010.materials.append(mat_wood___interior)
me_plane_010.use_remesh_fix_poles = True
me_plane_010.use_remesh_preserve_attributes = False
me_plane_010.update()
me_plane_001 = bpy.data.meshes.new('Plane.001')
me_plane_001.from_pydata([(-7.121e-13, 2.186e-06, -50.0), (47.0, 1.75e-05, -50.0), (7.121e-13, -2.186e-06, 46.0), (47.0, 1.313e-05, 46.0), (5.087e-13, -1.561e-06, 35.71), (3.052e-13, -9.367e-07, 21.43), (1.017e-13, -3.122e-07, 7.143), (-1.017e-13, 3.122e-07, -7.143), (-3.052e-13, 9.367e-07, -21.43), (-5.087e-13, 1.561e-06, -35.71), (47.0, 1.563e-05, -7.143), (47.0, 1.5e-05, 7.143), (47.0, 1.438e-05, 21.43), (47.0, 1.688e-05, -35.71), (47.0, 1.625e-05, -21.43), (47.0, 1.375e-05, 35.71), (50.0, 1.66e-05, -7.143), (50.0, 1.598e-05, 7.143), (50.0, 1.536e-05, 21.43), (50.0, 1.785e-05, -35.71), (50.0, 1.723e-05, -21.43), (50.0, 1.473e-05, 35.71), (15.67, 7.29e-06, -50.0), (31.33, 1.24e-05, -50.0), (31.33, 8.024e-06, 46.0), (15.67, 2.919e-06, 46.0), (31.33, 1.052e-05, -7.143), (15.67, 5.417e-06, -7.143), (31.33, 9.897e-06, 7.143), (15.67, 4.793e-06, 7.143), (31.33, 9.273e-06, 21.43), (15.67, 4.168e-06, 21.43), (31.33, 1.177e-05, -35.71), (15.67, 6.666e-06, -35.71), (31.33, 1.115e-05, -21.43), (15.67, 6.042e-06, -21.43), (31.33, 8.649e-06, 35.71), (15.67, 3.544e-06, 35.71), (-5.19e-13, 1.593e-06, -37.0), (-5.868e-13, 1.801e-06, -40.0), (47.0, 1.712e-05, -40.0), (47.0, 1.691e-05, -37.0), (15.67, 6.906e-06, -40.0), (15.67, 6.698e-06, -37.0), (31.33, 1.201e-05, -40.0), (31.33, 1.18e-05, -37.0)], [], [(36, 15, 3, 24), (45, 41, 13, 32), (32, 13, 14, 34), (34, 14, 10, 26), (26, 10, 11, 28), (28, 11, 12, 30), (30, 12, 15, 36), (15, 12, 18, 21), (14, 13, 19, 20), (11, 10, 16, 17), (5, 31, 37, 4), (31, 30, 36, 37), (6, 29, 31, 5), (29, 28, 30, 31), (7, 27, 29, 6), (27, 26, 28, 29), (8, 35, 27, 7), (35, 34, 26, 27), (9, 33, 35, 8), (33, 32, 34, 35), (38, 43, 33, 9), (43, 45, 32, 33), (4, 37, 25, 2), (37, 36, 24, 25), (22, 23, 44, 42), (0, 22, 42, 39), (39, 42, 43, 38), (23, 1, 40, 44), (44, 40, 41, 45)])
_uv = me_plane_001.uv_layers.new(name='UVMap')
_uv.uv.foreach_set('vector', [0.6667, 0.8571, 1.0, 0.8571, 1.0, 1.0, 0.6667, 1.0, 0.6667, 0.1356, 1.0, 0.1356, 1.0, 0.1429, 0.6667, 0.1429, 0.6667, 0.1429, 1.0, 0.1429, 1.0, 0.2857, 0.6667, 0.2857, 0.6667, 0.2857, 1.0, 0.2857, 1.0, 0.4286, 0.6667, 0.4286, 0.6667, 0.4286, 1.0, 0.4286, 1.0, 0.5714, 0.6667, 0.5714, 0.6667, 0.5714, 1.0, 0.5714, 1.0, 0.7143, 0.6667, 0.7143, 0.6667, 0.7143, 1.0, 0.7143, 1.0, 0.8571, 0.6667, 0.8571, 1.0, 0.8571, 1.0, 0.7143, 1.0, 0.7143, 1.0, 0.8571, 1.0, 0.2857, 1.0, 0.1429, 1.0, 0.1429, 1.0, 0.2857, 1.0, 0.5714, 1.0, 0.4286, 1.0, 0.4286, 1.0, 0.5714, 0.0, 0.7143, 0.3333, 0.7143, 0.3333, 0.8571, 0.0, 0.8571, 0.3333, 0.7143, 0.6667, 0.7143, 0.6667, 0.8571, 0.3333, 0.8571, 0.0, 0.5714, 0.3333, 0.5714, 0.3333, 0.7143, 0.0, 0.7143, 0.3333, 0.5714, 0.6667, 0.5714, 0.6667, 0.7143, 0.3333, 0.7143, 0.0, 0.4286, 0.3333, 0.4286, 0.3333, 0.5714, 0.0, 0.5714, 0.3333, 0.4286, 0.6667, 0.4286, 0.6667, 0.5714, 0.3333, 0.5714, 0.0, 0.2857, 0.3333, 0.2857, 0.3333, 0.4286, 0.0, 0.4286, 0.3333, 0.2857, 0.6667, 0.2857, 0.6667, 0.4286, 0.3333, 0.4286, 0.0, 0.1429, 0.3333, 0.1429, 0.3333, 0.2857, 0.0, 0.2857, 0.3333, 0.1429, 0.6667, 0.1429, 0.6667, 0.2857, 0.3333, 0.2857, 0.0, 0.1356, 0.3333, 0.1356, 0.3333, 0.1429, 0.0, 0.1429, 0.3333, 0.1356, 0.6667, 0.1356, 0.6667, 0.1429, 0.3333, 0.1429, 0.0, 0.8571, 0.3333, 0.8571, 0.3333, 1.0, 0.0, 1.0, 0.3333, 0.8571, 0.6667, 0.8571, 0.6667, 1.0, 0.3333, 1.0, 0.3333, 0.0, 0.6667, 0.0, 0.6667, 0.08799, 0.3333, 0.08799, 0.0, 0.0, 0.3333, 0.0, 0.3333, 0.08799, 0.0, 0.08799, 0.0, 0.08799, 0.3333, 0.08799, 0.3333, 0.1356, 0.0, 0.1356, 0.6667, 0.0, 1.0, 0.0, 1.0, 0.08799, 0.6667, 0.08799, 0.6667, 0.08799, 1.0, 0.08799, 1.0, 0.1356, 0.6667, 0.1356])
me_plane_001.materials.append(mat_wood___surface)
me_plane_001.materials.append(mat_wood___interior)
me_plane_001.use_remesh_fix_poles = True
me_plane_001.use_remesh_preserve_attributes = False
me_plane_001.update()

# ---- objects
ob_camera = bpy.data.objects.new('Camera', cam_camera)
ob_box_bottom = bpy.data.objects.new('Box.Bottom', me_plane)
ob_box_right = bpy.data.objects.new('Box.Right', me_plane_003)
ob_box_top = bpy.data.objects.new('Box.Top', me_plane_005)
ob_box_front = bpy.data.objects.new('Box.Front', me_plane_002)
ob_box_lid = bpy.data.objects.new('Box.Lid', me_plane_009)
ob_box_left = bpy.data.objects.new('Box.Left', me_plane_010)
ob_box_front_001 = bpy.data.objects.new('Box.Front.001', me_plane_001)

# ---- transforms, parenting, visibility, modifiers, constraints
ob_camera.location = (0.0, 0.0, 466.2)
ob_camera.lock_rotations_4d = False
ob_camera.empty_display_type = 'ARROWS'
ob_camera.color = (0.0, 0.0, 0.0, 0.0)
ob_camera.display_type = 'WIRE'
ob_camera.lineart.crease_threshold = 0.0
ob_box_bottom.location = (0.0, 0.0, -37.0)
_m = ob_box_bottom.modifiers.new('Mirror', 'MIRROR')
_m.use_axis = (True, True, False)
_m = ob_box_bottom.modifiers.new('Solidify', 'SOLIDIFY')
_m.thickness = 0.0
_m.material_offset = 1
_m.material_offset_rim = 1
_m.use_even_offset = True
_m.use_quality_normals = True
ob_box_right.location = (47.0, 0.0, 0.0)
_m = ob_box_right.modifiers.new('Mirror', 'MIRROR')
_m.use_axis = (False, True, False)
_m = ob_box_right.modifiers.new('Solidify', 'SOLIDIFY')
_m.thickness = 0.0
_m.material_offset = 1
_m.material_offset_rim = 1
_m.use_even_offset = True
_m.use_quality_normals = True
ob_box_top.location = (0.0, -4.109e-06, 47.0)
_m = ob_box_top.modifiers.new('Mirror', 'MIRROR')
_m = ob_box_top.modifiers.new('Solidify', 'SOLIDIFY')
_m.thickness = 0.0
_m.material_offset = 1
_m.material_offset_rim = 1
_m.use_even_offset = True
_m.use_quality_normals = True
ob_box_front.location = (0.0, -72.0, 0.0)
_m = ob_box_front.modifiers.new('Mirror', 'MIRROR')
_m = ob_box_front.modifiers.new('Solidify', 'SOLIDIFY')
_m.thickness = 0.0
_m.material_offset = 1
_m.material_offset_rim = 1
_m.use_even_offset = True
_m.use_quality_normals = True
ob_box_lid.location = (-3.592e-13, 4.109e-06, 47.0)
ob_box_lid.rotation_euler = (0.0, -0.0, 3.142)
_m = ob_box_lid.modifiers.new('Mirror', 'MIRROR')
_m = ob_box_lid.modifiers.new('Solidify', 'SOLIDIFY')
_m.thickness = 0.0
_m.material_offset = 1
_m.material_offset_rim = 1
_m.use_even_offset = True
_m.use_quality_normals = True
ob_box_left.location = (-47.0, 4.109e-06, 0.0)
ob_box_left.rotation_euler = (0.0, -0.0, -3.142)
_m = ob_box_left.modifiers.new('Mirror', 'MIRROR')
_m.use_axis = (False, True, False)
_m = ob_box_left.modifiers.new('Solidify', 'SOLIDIFY')
_m.thickness = 0.0
_m.material_offset = 1
_m.material_offset_rim = 1
_m.use_even_offset = True
_m.use_quality_normals = True
ob_box_front_001.location = (-6.294e-06, 72.0, 0.0)
_m = ob_box_front_001.modifiers.new('Mirror', 'MIRROR')
_m = ob_box_front_001.modifiers.new('Solidify', 'SOLIDIFY')
_m.thickness = 0.0
_m.material_offset = 1
_m.material_offset_rim = 1
_m.use_even_offset = True
_m.use_quality_normals = True

# ---- collection membership
scene.collection.objects.link(ob_camera)
col_box.objects.link(ob_box_bottom)
col_box.objects.link(ob_box_right)
col_box.objects.link(ob_box_top)
col_box.objects.link(ob_box_front)
col_box.objects.link(ob_box_lid)
col_box.objects.link(ob_box_left)
col_box.objects.link(ob_box_front_001)

# ---- scene / render settings (as saved in the file)
scene.camera = ob_camera
scene.frame_start = 1; scene.frame_end = 250; scene.frame_set(86)
scene.render.engine = 'BLENDER_WORKBENCH'
scene.render.image_settings.compression = 50
scene.render.resolution_x = 4096
scene.render.resolution_y = 4096
scene.cycles.use_denoising = False
scene.cycles.sampling_pattern = 'TABULATED_SOBOL'
scene.cycles.use_light_tree = False
scene.view_settings.view_transform = 'Standard'
scene.unit_settings.scale_length = 0.001
bpy.context.view_layer.update()

# ---- added for rendering (the .blend has no usable light): sun
light_auto_sun = bpy.data.lights.new('AutoSun', 'SUN')
light_auto_sun.energy = 3.0
light_auto_sun.angle = 0.0523599
ob_auto_sun = bpy.data.objects.new('AutoSun', light_auto_sun)
scene.collection.objects.link(ob_auto_sun)
ob_auto_sun.rotation_euler = (0.872665, 0.174533, 0.523599)
bpy.context.view_layer.update()
